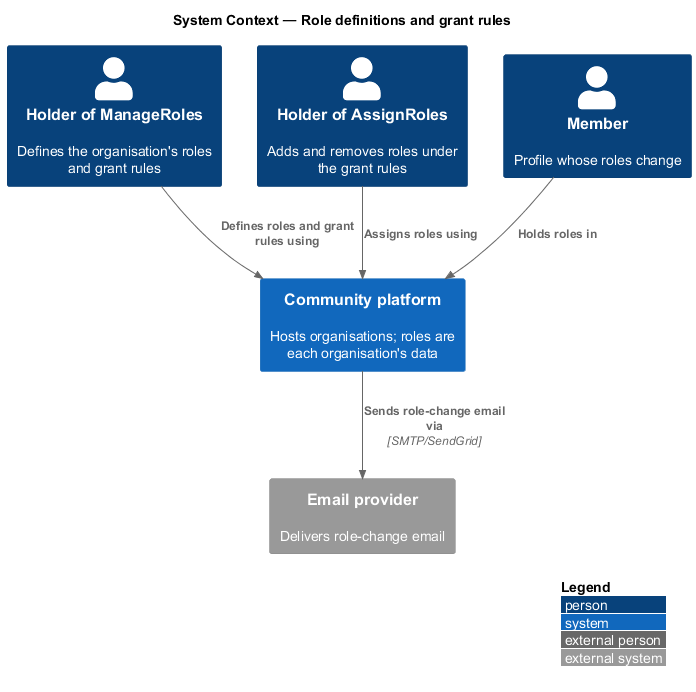

The diagram above was rendered by PlantUML. Its source (embedded in the PNG):
@startuml
!include <C4/C4_Context>
LAYOUT_WITH_LEGEND()
title System Context — Role definitions and grant rules
Person(manager, "Holder of ManageRoles", "Defines the organisation's roles and grant rules")
Person(grantor, "Holder of AssignRoles", "Adds and removes roles under the grant rules")
Person(member, "Member", "Profile whose roles change")
System(platform, "Community platform", "Hosts organisations; roles are each organisation's data")
System_Ext(email, "Email provider", "Delivers role-change email")
Rel(manager, platform, "Defines roles and grant rules using")
Rel(grantor, platform, "Assigns roles using")
Rel(member, platform, "Holds roles in")
Rel(platform, email, "Sends role-change email via", "SMTP/SendGrid")
@enduml